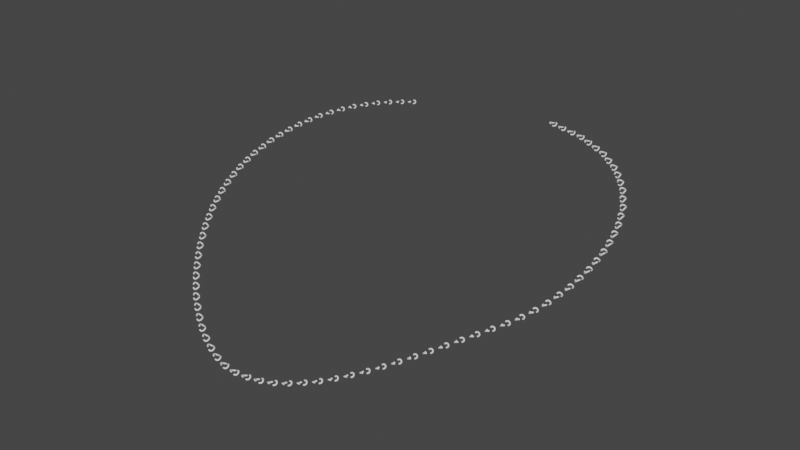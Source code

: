 # Source: gnx_chain.blend  (saved by Blender 3.4.6; exported with 4.5.12 LTS)
import bpy
from mathutils import Matrix  # noqa: F401  (used for matrix-valued properties, if any)

bpy.ops.wm.read_factory_settings(use_empty=True)
scene = bpy.context.scene
scene.name = 'Scene'

# ---- collections
col_collection = bpy.data.collections.new('Collection'); scene.collection.children.link(col_collection)

# ---- node groups
ng_gnx_chain = bpy.data.node_groups.new('GNX_Chain', 'GeometryNodeTree')
_s = ng_gnx_chain.interface.new_socket(name='Geometry', in_out='OUTPUT', socket_type='NodeSocketGeometry')
_s = ng_gnx_chain.interface.new_socket(name='Geometry', in_out='INPUT', socket_type='NodeSocketGeometry')
_s = ng_gnx_chain.interface.new_socket(name='Width', in_out='INPUT', socket_type='NodeSocketFloat')
_s.default_value = 1.0
_s.min_value = 0.0
_s.max_value = 1e+04
_s = ng_gnx_chain.interface.new_socket(name='Length', in_out='INPUT', socket_type='NodeSocketFloat')
_s.default_value = 0.5
_s = ng_gnx_chain.interface.new_socket(name='Radius', in_out='INPUT', socket_type='NodeSocketFloat')
_s.subtype = 'DISTANCE'
_s.min_value = 0.0
_s = ng_gnx_chain.interface.new_socket(name='Threshold', in_out='INPUT', socket_type='NodeSocketFloat')
_s.default_value = 0.5
_s.min_value = 0.0
_s.max_value = 1.0
_s = ng_gnx_chain.interface.new_socket(name='Twist', in_out='INPUT', socket_type='NodeSocketFloat')
_s.min_value = 0.0
_s.max_value = 1e+04
_s = ng_gnx_chain.interface.new_socket(name='Material', in_out='INPUT', socket_type='NodeSocketMaterial')
ng_gnx_chain.is_modifier = True
_N = ng_gnx_chain.nodes; _L = ng_gnx_chain.links
n0 = _N.new('GeometryNodeSetShadeSmooth'); n0.name = 'Set Shade Smooth.001'; n0.location = (849, -311)
n1 = _N.new('GeometryNodeInputShadeSmooth'); n1.name = 'Is Face Smooth'; n1.location = (774, -311)
n2 = _N.new('GeometryNodeCaptureAttribute'); n2.name = 'Capture Attribute'; n2.location = (799, -311)
n2.capture_items.clear()
n2.domain = 'FACE'
n3 = _N.new('NodeFrame'); n3.name = 'Frame'; n3.location = (-3601, -278)
n3.label = 'Maillon'
n3.width = 2503
n4 = _N.new('NodeFrame'); n4.name = 'Frame.001'; n4.location = (-2287, 418)
n4.label = 'Curve'
n4.width = 994
n5 = _N.new('NodeFrame'); n5.name = 'Frame.002'; n5.location = (-974, -23)
n5.label = 'Instances'
n5.width = 1349
n6 = _N.new('GeometryNodeExtrudeMesh'); n6.name = 'Extrude Mesh'; n6.location = (824, -311)
n7 = _N.new('ShaderNodeMath'); n7.name = 'Math.001'; n7.location = (1009, -475)
n7.operation = 'DIVIDE'
n7.inputs[1].default_value = -2.0
n8 = _N.new('ShaderNodeCombineXYZ'); n8.name = 'Combine XYZ'; n8.location = (644, -168)
n9 = _N.new('GeometryNodeTransform'); n9.name = 'Transform'; n9.location = (821, -29)
n9.inputs[2].default_value = (0.0, 0.0, 3.142)
n10 = _N.new('NodeGroupInput'); n10.name = 'Group Input.001'; n10.location = (825, -620)
n11 = _N.new('ShaderNodeCombineXYZ'); n11.name = 'Combine XYZ.001'; n11.location = (1187, -456)
n12 = _N.new('GeometryNodeSetPosition'); n12.name = 'Set Position'; n12.location = (1181, -289)
n13 = _N.new('GeometryNodeJoinGeometry'); n13.name = 'Join Geometry'; n13.location = (1013, -336)
n13.hide = True
n14 = _N.new('GeometryNodeDeleteGeometry'); n14.name = 'Delete Geometry.001'; n14.location = (1579, -276)
n15 = _N.new('GeometryNodeMeshToCurve'); n15.name = 'Mesh to Curve'; n15.location = (1573, -163)
n16 = _N.new('GeometryNodeMergeByDistance'); n16.name = 'Merge by Distance'; n16.location = (1393, -170)
n17 = _N.new('FunctionNodeCompare'); n17.name = 'Compare.002'; n17.location = (1385, -346)
n17.data_type = 'INT'
n17.inputs[3].default_value = 1
n17.inputs[6].default_value = (0.0, 0.0, 0.0, 0.0)
n17.inputs[7].default_value = (0.0, 0.0, 0.0, 0.0)
n18 = _N.new('GeometryNodeInputMeshEdgeNeighbors'); n18.name = 'Edge Neighbors'; n18.location = (1389, -520)
n19 = _N.new('ShaderNodeSeparateXYZ'); n19.name = 'Separate XYZ.002'; n19.location = (1591, -530)
n20 = _N.new('GeometryNodeInputPosition'); n20.name = 'Position.002'; n20.location = (1587, -454)
n21 = _N.new('ShaderNodeMath'); n21.name = 'Math.008'; n21.location = (1765, -538)
n21.operation = 'MULTIPLY'
n22 = _N.new('ShaderNodeVectorRotate'); n22.name = 'Vector Rotate'; n22.location = (1956, -379)
n22.inputs[2].default_value = (1.0, 0.0, 0.0)
n23 = _N.new('GeometryNodeSetMaterial'); n23.name = 'Set Material'; n23.location = (2334, -206)
n24 = _N.new('GeometryNodeCurveToMesh'); n24.name = 'Curve to Mesh'; n24.location = (2147, -127)
n25 = _N.new('GeometryNodeCurvePrimitiveCircle'); n25.name = 'Curve Circle'; n25.location = (2151, -272)
n25.inputs[0].default_value = 16
n26 = _N.new('NodeGroupInput'); n26.name = 'Group Input.004'; n26.location = (2150, -418)
n27 = _N.new('GeometryNodeSetPosition'); n27.name = 'Set Position.001'; n27.location = (1954, -152)
n28 = _N.new('NodeGroupInput'); n28.name = 'Group Input.002'; n28.location = (637, -306)
n29 = _N.new('FunctionNodeCompare'); n29.name = 'Compare'; n29.location = (210, -312)
n29.inputs[6].default_value = (0.0, 0.0, 0.0, 0.0)
n29.inputs[7].default_value = (0.0, 0.0, 0.0, 0.0)
n30 = _N.new('GeometryNodeDeleteGeometry'); n30.name = 'Delete Geometry'; n30.location = (427, -141)
n30.domain = 'FACE'
n31 = _N.new('FunctionNodeCompare'); n31.name = 'Compare.001'; n31.location = (425, -333)
n31.operation = 'EQUAL'
n31.inputs[6].default_value = (0.0, 0.0, 0.0, 0.0)
n31.inputs[7].default_value = (0.0, 0.0, 0.0, 0.0)
n32 = _N.new('FunctionNodeInputVector'); n32.name = 'Vector'; n32.location = (427, -527)
n32.vector = (1.0, 0.0, 0.0)
n32.outputs[0].default_value = (0.0, 0.0, 0.0)
n33 = _N.new('GeometryNodeMeshCircle'); n33.name = 'Mesh Circle'; n33.location = (212, -150)
n33.fill_type = 'TRIANGLE_FAN'
n34 = _N.new('ShaderNodeSeparateXYZ'); n34.name = 'Separate XYZ.001'; n34.location = (207, -483)
n35 = _N.new('GeometryNodeInputPosition'); n35.name = 'Position.001'; n35.location = (205, -614)
n36 = _N.new('ShaderNodeSeparateXYZ'); n36.name = 'Separate XYZ'; n36.location = (32, -405)
n37 = _N.new('GeometryNodeInputPosition'); n37.name = 'Position'; n37.location = (29, -538)
n38 = _N.new('NodeGroupInput'); n38.name = 'Group Input.003'; n38.location = (37, -226)
n39 = _N.new('NodeGroupInput'); n39.name = 'Group Input.008'; n39.location = (287, -446)
n40 = _N.new('ShaderNodeMath'); n40.name = 'Math.007'; n40.location = (640, -414)
n40.operation = 'DIVIDE'
n40.inputs[1].default_value = 10.0
n41 = _N.new('ShaderNodeMapRange'); n41.name = 'Map Range'; n41.location = (821, -362)
n42 = _N.new('ShaderNodeMath'); n42.name = 'Math.004'; n42.location = (450, -325)
n42.operation = 'MULTIPLY'
n42.inputs[1].default_value = 2.0
n43 = _N.new('ShaderNodeMath'); n43.name = 'Math.005'; n43.location = (644, -242)
n43.operation = 'SUBTRACT'
n44 = _N.new('ShaderNodeMath'); n44.name = 'Math.003'; n44.location = (280, -155)
n44.operation = 'MULTIPLY'
n44.inputs[1].default_value = 2.0
n45 = _N.new('ShaderNodeMath'); n45.name = 'Math.002'; n45.location = (448, -153)
n46 = _N.new('NodeGroupInput'); n46.name = 'Group Input'; n46.location = (29, -86)
n47 = _N.new('ShaderNodeMath'); n47.name = 'Math.006'; n47.location = (821, -191)
n47.operation = 'SUBTRACT'
n48 = _N.new('GeometryNodeResampleCurve'); n48.name = 'Resample Curve'; n48.location = (825, -29)
n48.keep_last_segment = False
n48.inputs[2].default_value = 85
n49 = _N.new('GeometryNodeInstanceOnPoints'); n49.name = 'Instance on Points'; n49.location = (217, -57)
n50 = _N.new('GeometryNodeRotateInstances'); n50.name = 'Rotate Instances'; n50.location = (740, -31)
n51 = _N.new('ShaderNodeMath'); n51.name = 'Math'; n51.location = (396, -298)
n51.operation = 'MODULO'
n51.inputs[1].default_value = 2.0
n52 = _N.new('FunctionNodeCompare'); n52.name = 'Compare.003'; n52.location = (397, -114)
n52.operation = 'EQUAL'
n52.inputs[1].default_value = 1.0
n52.inputs[6].default_value = (0.0, 0.0, 0.0, 0.0)
n52.inputs[7].default_value = (0.0, 0.0, 0.0, 0.0)
n53 = _N.new('GeometryNodeInputIndex'); n53.name = 'Index'; n53.location = (208, -374)
n54 = _N.new('GeometryNodeSwitch'); n54.name = 'Switch'; n54.location = (562, -345)
n54.input_type = 'FLOAT'
n54.inputs[1].default_value = 0.0
n54.inputs[2].default_value = 1.571
n55 = _N.new('ShaderNodeCombineXYZ'); n55.name = 'Combine XYZ.002'; n55.location = (561, -209)
n56 = _N.new('FunctionNodeCompare'); n56.name = 'Compare.004'; n56.location = (383, -477)
n56.operation = 'EQUAL'
n56.inputs[6].default_value = (0.0, 0.0, 0.0, 0.0)
n56.inputs[7].default_value = (0.0, 0.0, 0.0, 0.0)
n57 = _N.new('FunctionNodeAlignEulerToVector'); n57.name = 'Align Euler to Vector'; n57.location = (30, -254)
n58 = _N.new('GeometryNodeInputTangent'); n58.name = 'Curve Tangent'; n58.location = (29, -441)
n59 = _N.new('NodeGroupInput'); n59.name = 'Group Input.007'; n59.location = (214, -555)
n60 = _N.new('NodeGroupOutput'); n60.name = 'Group Output'; n60.location = (1179, -31)
n61 = _N.new('GeometryNodeSetShadeSmooth'); n61.name = 'Set Shade Smooth'; n61.location = (960, -29)
n62 = _N.new('GeometryNodeInputNamedAttribute'); n62.name = 'Named Attribute'; n62.location = (2122, -127)
n62.inputs[0].default_value = 'radius'
n63 = _N.new('GeometryNodeSwitch'); n63.name = 'Switch.001'; n63.location = (2122, -127)
n63.input_type = 'FLOAT'
n63.inputs[1].default_value = 1.0
n0.parent = n3
n1.parent = n3
n2.parent = n3
n6.parent = n3
n7.parent = n3
n8.parent = n3
n9.parent = n3
n10.parent = n3
n11.parent = n3
n12.parent = n3
n13.parent = n3
n14.parent = n3
n15.parent = n3
n16.parent = n3
n17.parent = n3
n18.parent = n3
n19.parent = n3
n20.parent = n3
n21.parent = n3
n22.parent = n3
n23.parent = n3
n24.parent = n3
n25.parent = n3
n26.parent = n3
n27.parent = n3
n28.parent = n3
n29.parent = n3
n30.parent = n3
n31.parent = n3
n32.parent = n3
n33.parent = n3
n34.parent = n3
n35.parent = n3
n36.parent = n3
n37.parent = n3
n38.parent = n3
n39.parent = n4
n40.parent = n4
n41.parent = n4
n42.parent = n4
n43.parent = n4
n44.parent = n4
n45.parent = n4
n46.parent = n4
n47.parent = n4
n48.parent = n4
n49.parent = n5
n50.parent = n5
n51.parent = n5
n52.parent = n5
n53.parent = n5
n54.parent = n5
n55.parent = n5
n56.parent = n5
n57.parent = n5
n58.parent = n5
n59.parent = n5
n60.parent = n5
n61.parent = n5
n62.parent = n3
n63.parent = n3
_L.new(n46.outputs[0], n48.inputs[0])
_L.new(n48.outputs[0], n49.inputs[0])
_L.new(n57.outputs[0], n49.inputs[5])
_L.new(n53.outputs[0], n51.inputs[0])
_L.new(n49.outputs[0], n50.inputs[0])
_L.new(n52.outputs[0], n50.inputs[1])
_L.new(n58.outputs[0], n57.inputs[2])
_L.new(n37.outputs[0], n36.inputs[0])
_L.new(n36.outputs[0], n29.inputs[0])
_L.new(n33.outputs[0], n30.inputs[0])
_L.new(n29.outputs[0], n30.inputs[1])
_L.new(n30.outputs[0], n2.inputs[0])
_L.new(n35.outputs[0], n34.inputs[0])
_L.new(n34.outputs[0], n31.inputs[0])
_L.new(n31.outputs[0], n6.inputs[1])
_L.new(n32.outputs[0], n6.inputs[2])
_L.new(n0.outputs[0], n13.inputs[0])
_L.new(n9.outputs[0], n13.inputs[0])
_L.new(n30.outputs[0], n9.inputs[0])
_L.new(n12.outputs[0], n16.inputs[0])
_L.new(n16.outputs[0], n14.inputs[0])
_L.new(n18.outputs[0], n17.inputs[2])
_L.new(n17.outputs[0], n14.inputs[1])
_L.new(n14.outputs[0], n15.inputs[0])
_L.new(n25.outputs[0], n24.inputs[1])
_L.new(n8.outputs[0], n9.inputs[1])
_L.new(n13.outputs[0], n12.inputs[0])
_L.new(n7.outputs[0], n11.inputs[0])
_L.new(n11.outputs[0], n12.inputs[3])
_L.new(n23.outputs[0], n49.inputs[2])
_L.new(n10.outputs[1], n7.inputs[0])
_L.new(n28.outputs[1], n6.inputs[3])
_L.new(n28.outputs[1], n8.inputs[0])
_L.new(n38.outputs[2], n33.inputs[1])
_L.new(n26.outputs[3], n25.inputs[4])
_L.new(n46.outputs[1], n45.inputs[0])
_L.new(n46.outputs[2], n44.inputs[0])
_L.new(n44.outputs[0], n45.inputs[1])
_L.new(n45.outputs[0], n43.inputs[0])
_L.new(n42.outputs[0], n43.inputs[1])
_L.new(n47.outputs[0], n48.inputs[3])
_L.new(n43.outputs[0], n47.inputs[0])
_L.new(n43.outputs[0], n40.inputs[0])
_L.new(n40.outputs[0], n41.inputs[4])
_L.new(n41.outputs[0], n47.inputs[1])
_L.new(n15.outputs[0], n27.inputs[0])
_L.new(n20.outputs[0], n22.inputs[0])
_L.new(n22.outputs[0], n27.inputs[2])
_L.new(n20.outputs[0], n19.inputs[0])
_L.new(n21.outputs[0], n22.inputs[3])
_L.new(n19.outputs[0], n21.inputs[0])
_L.new(n27.outputs[0], n24.inputs[0])
_L.new(n61.outputs[0], n60.inputs[0])
_L.new(n51.outputs[0], n52.inputs[0])
_L.new(n24.outputs[0], n23.inputs[0])
_L.new(n59.outputs[5], n56.inputs[0])
_L.new(n56.outputs[0], n54.inputs[0])
_L.new(n54.outputs[0], n55.inputs[0])
_L.new(n55.outputs[0], n50.inputs[2])
_L.new(n39.outputs[3], n42.inputs[0])
_L.new(n39.outputs[4], n41.inputs[0])
_L.new(n26.outputs[6], n23.inputs[2])
_L.new(n10.outputs[5], n21.inputs[1])
_L.new(n50.outputs[0], n61.inputs[0])
_L.new(n1.outputs[0], n2.inputs[1])
_L.new(n2.outputs[0], n6.inputs[0])
_L.new(n6.outputs[0], n0.inputs[0])
_L.new(n2.outputs[1], n0.inputs[2])
_L.new(n62.outputs[1], n63.inputs[0])
_L.new(n62.outputs[0], n63.inputs[2])
_L.new(n63.outputs[0], n24.inputs[2])
n60.is_active_output = True

# ---- world
world_world = bpy.data.worlds.new('World'); scene.world = world_world
world_world.use_nodes = True; world_world.node_tree.nodes.clear()
_N = world_world.node_tree.nodes; _L = world_world.node_tree.links
n0 = _N.new('ShaderNodeBackground'); n0.name = 'Background'; n0.location = (10, 300)
n0.inputs[0].default_value = (0.05, 0.05, 0.05, 1.0)
n1 = _N.new('ShaderNodeOutputWorld'); n1.name = 'World Output'; n1.location = (300, 300)
_L.new(n0.outputs[0], n1.inputs[0])
n1.is_active_output = True
world_world.use_sun_shadow = False
world_world.sun_shadow_jitter_overblur = 0.0

# ---- curves / text
cu_beziercurve_002 = bpy.data.curves.new('BezierCurve.002', 'CURVE')
cu_beziercurve_002.dimensions = '3D'
_sp = cu_beziercurve_002.splines.new('BEZIER'); _sp.bezier_points.add(4)
_sp.bezier_points.foreach_set('co', [-8.809, 8.347, 2.705, -12.41, -7.833, -0.04944, -0.1341, -18.04, -3.938, 11.73, -8.845, -0.3851, 2.792, 9.687, 3.522])
_sp.bezier_points.foreach_set('handle_left', [-1.567, 12.2, 3.0, -15.06, -2.024, 1.642, -4.054, -18.14, -4.022, 8.817, -13.2, -1.462, 14.68, 7.615, 3.495])
_sp.bezier_points.foreach_set('handle_right', [-14.27, 5.447, 2.483, -9.774, -13.64, -1.741, 5.114, -17.92, -3.826, 14.72, -4.393, 0.7154, -2.175, 10.55, 3.533])
for _p, _l, _r in zip(_sp.bezier_points, ['ALIGNED', 'ALIGNED', 'ALIGNED', 'ALIGNED', 'ALIGNED'], ['ALIGNED', 'ALIGNED', 'ALIGNED', 'ALIGNED', 'ALIGNED']): _p.handle_left_type = _l; _p.handle_right_type = _r
_sp.order_u = 0
_sp.order_v = 0
cu_beziercurve_002.materials.append(None)
cu_beziercurve_002.use_path = True
cu_beziercurve_002.fill_mode = 'FULL'

# ---- objects
ob_chain = bpy.data.objects.new('Chain', cu_beziercurve_002)

# ---- transforms, parenting, visibility, modifiers, constraints
ob_chain.location = (0.0, 0.0, 0.0)
_m = ob_chain.modifiers.new('GeometryNodes', 'NODES')
_m.node_group = ng_gnx_chain
_gi = [s.identifier for s in ng_gnx_chain.interface.items_tree if s.item_type == 'SOCKET' and s.in_out == 'INPUT']
_m[_gi[1]] = 0.2  # Width
_m[_gi[2]] = 0.17  # Length
_m[_gi[3]] = 0.05  # Radius
_m[_gi[4]] = 1.0  # Threshold
_m[_gi[5]] = 2.242  # Twist
_m[_gi[6]] = None  # Material

# ---- collection membership
col_collection.objects.link(ob_chain)

# ---- scene / render settings (as saved in the file)
scene.frame_start = 1; scene.frame_end = 250; scene.frame_set(57)
scene.render.engine = 'BLENDER_EEVEE_NEXT'
scene.render.use_border = True
scene.cycles.samples = 256
scene.cycles.sampling_pattern = 'TABULATED_SOBOL'
scene.cycles.use_light_tree = False
scene.view_settings.view_transform = 'Filmic'
bpy.context.view_layer.update()

# ---- added for rendering (the .blend has no active camera and no usable light): camera, sun
cam_auto = bpy.data.cameras.new('AutoCamera')
cam_auto.lens = 50.0
cam_auto.sensor_width = 36.0
cam_auto.clip_end = 1000.0
ob_auto_camera = bpy.data.objects.new('AutoCamera', cam_auto)
scene.collection.objects.link(ob_auto_camera)
ob_auto_camera.location = (40.7058, -52.4751, 32.4924)
ob_auto_camera.rotation_euler = (1.09748, -7.21219e-08, 0.694738)
scene.camera = ob_auto_camera
light_auto_sun = bpy.data.lights.new('AutoSun', 'SUN')
light_auto_sun.energy = 3.0
light_auto_sun.angle = 0.0523599
ob_auto_sun = bpy.data.objects.new('AutoSun', light_auto_sun)
scene.collection.objects.link(ob_auto_sun)
ob_auto_sun.rotation_euler = (0.872665, 0.174533, 0.523599)
bpy.context.view_layer.update()
